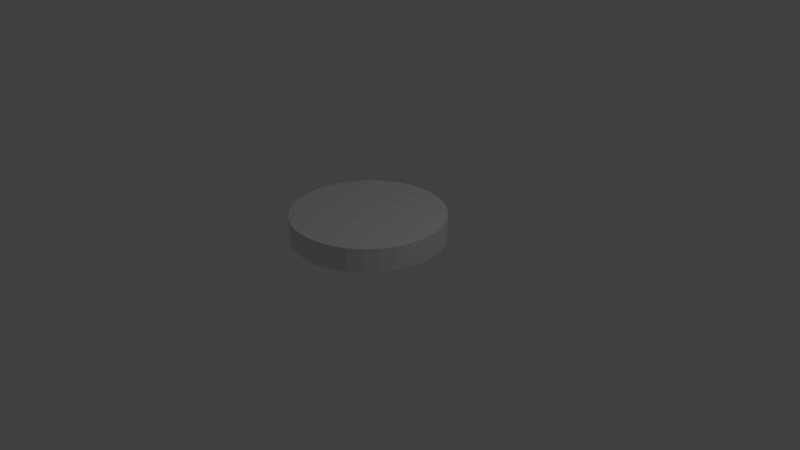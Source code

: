 # Source: Indicadores.blend  (saved by Blender 2.79.0; exported with 4.5.12 LTS)
import bpy
from mathutils import Matrix  # noqa: F401  (used for matrix-valued properties, if any)

bpy.ops.wm.read_factory_settings(use_empty=True)
scene = bpy.context.scene
scene.name = 'Scene'

# ---- collections
col_collection_1 = bpy.data.collections.new('Collection 1'); scene.collection.children.link(col_collection_1)

# ---- world
world_world = bpy.data.worlds.new('World'); scene.world = world_world
world_world.color = (0.05088, 0.05088, 0.05088)
world_world.use_sun_shadow = False
world_world.sun_shadow_jitter_overblur = 0.0
world_world.cycles.sampling_method = 'MANUAL'

# ---- cameras
cam_camera = bpy.data.cameras.new('Camera')
cam_camera.clip_end = 100.0
cam_camera.lens = 35.0
cam_camera.sensor_width = 32.0
cam_camera.sensor_height = 18.0
cam_camera.ortho_scale = 7.314
cam_camera.dof.focus_distance = 0.0
cam_camera.dof.aperture_fstop = 128.0

# ---- lights
light_lamp = bpy.data.lights.new('Lamp', 'POINT')
light_lamp.transmission_factor = 0.0
light_lamp.cutoff_distance = 30.0
light_lamp.energy = 100.0
light_lamp.shadow_buffer_clip_start = 1.001
light_lamp.shadow_soft_size = 0.1
light_lamp.shadow_maximum_resolution = 0.006
light_lamp.use_absolute_resolution = True

# ---- meshes
me_cylinder = bpy.data.meshes.new('Cylinder')
me_cylinder.from_pydata([(0.0, 1.0, -1.0), (0.0, 1.0, 1.0), (0.1951, 0.9808, -1.0), (0.1951, 0.9808, 1.0), (0.3827, 0.9239, -1.0), (0.3827, 0.9239, 1.0), (0.5556, 0.8315, -1.0), (0.5556, 0.8315, 1.0), (0.7071, 0.7071, -1.0), (0.7071, 0.7071, 1.0), (0.8315, 0.5556, -1.0), (0.8315, 0.5556, 1.0), (0.9239, 0.3827, -1.0), (0.9239, 0.3827, 1.0), (0.9808, 0.1951, -1.0), (0.9808, 0.1951, 1.0), (1.0, 7.55e-08, -1.0), (1.0, 7.55e-08, 1.0), (0.9808, -0.1951, -1.0), (0.9808, -0.1951, 1.0), (0.9239, -0.3827, -1.0), (0.9239, -0.3827, 1.0), (0.8315, -0.5556, -1.0), (0.8315, -0.5556, 1.0), (0.7071, -0.7071, -1.0), (0.7071, -0.7071, 1.0), (0.5556, -0.8315, -1.0), (0.5556, -0.8315, 1.0), (0.3827, -0.9239, -1.0), (0.3827, -0.9239, 1.0), (0.1951, -0.9808, -1.0), (0.1951, -0.9808, 1.0), (-3.258e-07, -1.0, -1.0), (-3.258e-07, -1.0, 1.0), (-0.1951, -0.9808, -1.0), (-0.1951, -0.9808, 1.0), (-0.3827, -0.9239, -1.0), (-0.3827, -0.9239, 1.0), (-0.5556, -0.8315, -1.0), (-0.5556, -0.8315, 1.0), (-0.7071, -0.7071, -1.0), (-0.7071, -0.7071, 1.0), (-0.8315, -0.5556, -1.0), (-0.8315, -0.5556, 1.0), (-0.9239, -0.3827, -1.0), (-0.9239, -0.3827, 1.0), (-0.9808, -0.1951, -1.0), (-0.9808, -0.1951, 1.0), (-1.0, 9.656e-07, -1.0), (-1.0, 9.656e-07, 1.0), (-0.9808, 0.1951, -1.0), (-0.9808, 0.1951, 1.0), (-0.9239, 0.3827, -1.0), (-0.9239, 0.3827, 1.0), (-0.8315, 0.5556, -1.0), (-0.8315, 0.5512, 1.0), (-0.7071, 0.7071, -1.0), (-0.7071, 0.7027, 1.0), (-0.5556, 0.8315, -1.0), (-0.5556, 0.8315, 1.0), (-0.3827, 0.9239, -1.0), (-0.3827, 0.9239, 1.0), (-0.1951, 0.9808, -1.0), (-0.1951, 0.9808, 1.0), (2.588e-08, 0.782, 1.0), (0.1526, 0.767, 1.0), (0.2993, 0.7225, 1.0), (0.4345, 0.6502, 1.0), (0.553, 0.553, 1.0), (0.6502, 0.4345, 1.0), (0.7225, 0.2993, 1.0), (0.767, 0.1526, 1.0), (0.782, 1.212e-07, 1.0), (0.767, -0.1526, 1.0), (0.7225, -0.2993, 1.0), (0.6502, -0.4345, 1.0), (0.553, -0.553, 1.0), (0.4345, -0.6502, 1.0), (0.2993, -0.7225, 1.0), (0.1526, -0.767, 1.0), (-2.289e-07, -0.782, 1.0), (-0.1526, -0.767, 1.0), (-0.2993, -0.7225, 1.0), (-0.4345, -0.6502, 1.0), (-0.553, -0.553, 1.0), (-0.6502, -0.4345, 1.0), (-0.7225, -0.2993, 1.0), (-0.767, -0.1526, 1.0), (-0.782, 8.173e-07, 1.0), (-0.767, 0.1526, 1.0), (-0.7225, 0.2993, 1.0), (-0.6502, 0.4301, 1.0), (-0.553, 0.5486, 1.0), (-0.4345, 0.6502, 1.0), (-0.2993, 0.7225, 1.0), (-0.1526, 0.767, 1.0), (2.588e-08, 0.782, -0.8072), (0.1526, 0.767, -0.8072), (0.2993, 0.7225, -0.8072), (0.4345, 0.6502, -0.8072), (0.553, 0.553, -0.8072), (0.6502, 0.4345, -0.8072), (0.7225, 0.2993, -0.8072), (0.767, 0.1526, -0.8072), (0.782, 1.212e-07, -0.8072), (0.767, -0.1526, -0.8072), (0.7225, -0.2993, -0.8072), (0.6502, -0.4345, -0.8072), (0.553, -0.553, -0.8072), (0.4345, -0.6502, -0.8072), (0.2993, -0.7225, -0.8072), (0.1526, -0.767, -0.8072), (-2.289e-07, -0.782, -0.8072), (-0.1526, -0.767, -0.8072), (-0.2993, -0.7225, -0.8072), (-0.4345, -0.6502, -0.8072), (-0.553, -0.553, -0.8072), (-0.6502, -0.4345, -0.8072), (-0.7225, -0.2993, -0.8072), (-0.767, -0.1526, -0.8072), (-0.782, 8.173e-07, -0.8072), (-0.767, 0.1526, -0.8072), (-0.7225, 0.2993, -0.8072), (-0.6502, 0.4345, -0.8072), (-0.553, 0.553, -0.8072), (-0.4345, 0.6502, -0.8072), (-0.2993, 0.7225, -0.8072), (-0.1526, 0.767, -0.8072), (1.141e-07, 2.999e-07, -0.8072)], [], [(0, 1, 3, 2), (2, 3, 5, 4), (4, 5, 7, 6), (6, 7, 9, 8), (8, 9, 11, 10), (10, 11, 13, 12), (12, 13, 15, 14), (14, 15, 17, 16), (16, 17, 19, 18), (18, 19, 21, 20), (20, 21, 23, 22), (22, 23, 25, 24), (24, 25, 27, 26), (26, 27, 29, 28), (28, 29, 31, 30), (30, 31, 33, 32), (32, 33, 35, 34), (34, 35, 37, 36), (36, 37, 39, 38), (38, 39, 41, 40), (40, 41, 43, 42), (42, 43, 45, 44), (44, 45, 47, 46), (46, 47, 49, 48), (48, 49, 51, 50), (50, 51, 53, 52), (52, 53, 55, 54), (54, 55, 57, 56), (56, 57, 59, 58), (58, 59, 61, 60), (60, 61, 63, 62), (62, 63, 1, 0), (0, 2, 4, 6, 8, 10, 12, 14, 16, 18, 20, 22, 24, 26, 28, 30, 32, 34, 36, 38, 40, 42, 44, 46, 48, 50, 52, 54, 56, 58, 60, 62), (57, 55, 91, 92), (31, 29, 78, 79), (5, 3, 65, 66), (59, 57, 92, 93), (33, 31, 79, 80), (7, 5, 66, 67), (61, 59, 93, 94), (35, 33, 80, 81), (9, 7, 67, 68), (63, 61, 94, 95), (37, 35, 81, 82), (11, 9, 68, 69), (1, 63, 95, 64), (39, 37, 82, 83), (13, 11, 69, 70), (41, 39, 83, 84), (15, 13, 70, 71), (43, 41, 84, 85), (17, 15, 71, 72), (45, 43, 85, 86), (19, 17, 72, 73), (47, 45, 86, 87), (21, 19, 73, 74), (49, 47, 87, 88), (23, 21, 74, 75), (51, 49, 88, 89), (25, 23, 75, 76), (53, 51, 89, 90), (27, 25, 76, 77), (55, 53, 90, 91), (29, 27, 77, 78), (3, 1, 64, 65), (85, 84, 116, 117), (72, 71, 103, 104), (86, 85, 117, 118), (73, 72, 104, 105), (87, 86, 118, 119), (74, 73, 105, 106), (88, 87, 119, 120), (75, 74, 106, 107), (89, 88, 120, 121), (76, 75, 107, 108), (90, 89, 121, 122), (77, 76, 108, 109), (91, 90, 122, 123), (78, 77, 109, 110), (65, 64, 96, 97), (92, 91, 123, 124), (79, 78, 110, 111), (66, 65, 97, 98), (93, 92, 124, 125), (80, 79, 111, 112), (67, 66, 98, 99), (94, 93, 125, 126), (81, 80, 112, 113), (68, 67, 99, 100), (95, 94, 126, 127), (82, 81, 113, 114), (69, 68, 100, 101), (64, 95, 127, 96), (83, 82, 114, 115), (70, 69, 101, 102), (84, 83, 115, 116), (71, 70, 102, 103), (123, 122, 128), (110, 109, 128), (97, 96, 128), (124, 123, 128), (111, 110, 128), (98, 97, 128), (125, 124, 128), (112, 111, 128), (99, 98, 128), (126, 125, 128), (113, 112, 128), (100, 99, 128), (127, 126, 128), (114, 113, 128), (101, 100, 128), (96, 127, 128), (115, 114, 128), (102, 101, 128), (116, 115, 128), (103, 102, 128), (117, 116, 128), (104, 103, 128), (118, 117, 128), (105, 104, 128), (119, 118, 128), (106, 105, 128), (120, 119, 128), (107, 106, 128), (121, 120, 128), (108, 107, 128), (122, 121, 128), (109, 108, 128), (65, 66, 67, 68, 69, 70, 71, 72, 73, 74, 75, 76, 77, 78, 79, 80, 81, 82, 83, 84, 85, 86, 87, 88, 89, 90, 91, 92, 93, 94, 95, 64)])
_uv = me_cylinder.uv_layers.new(name='UVMap')
_uv.uv.foreach_set('vector', [0.4845, 0.3444, 0.4845, 4.106e-08, 0.5171, 2.053e-08, 0.5171, 0.3444, 0.5171, 0.3444, 0.5171, 2.053e-08, 0.5477, 5.132e-08, 0.5477, 0.3444, 0.5477, 0.3444, 0.5477, 5.132e-08, 0.5753, 4.106e-08, 0.5753, 0.3444, 0.5753, 0.3444, 0.5753, 4.106e-08, 0.5988, 4.106e-08, 0.5988, 0.3444, 0.8136, 0.3444, 0.8136, 0.6888, 0.786, 0.6888, 0.786, 0.3444, 0.786, 0.3444, 0.786, 0.6888, 0.7554, 0.6888, 0.7554, 0.3444, 0.7554, 0.3444, 0.7554, 0.6888, 0.7228, 0.6888, 0.7228, 0.3444, 0.7228, 0.3444, 0.7228, 0.6888, 0.6896, 0.6888, 0.6896, 0.3444, 0.6896, 0.3444, 0.6896, 0.6888, 0.6571, 0.6888, 0.6571, 0.3444, 0.6571, 0.3444, 0.6571, 0.6888, 0.6264, 0.6888, 0.6264, 0.3444, 0.6264, 0.3444, 0.6264, 0.6888, 0.5988, 0.6888, 0.5988, 0.3444, 0.5988, 0.3444, 0.5988, 0.6888, 0.5753, 0.6888, 0.5753, 0.3444, 0.5988, 0.3444, 0.5988, 0.0, 0.6264, 3.079e-08, 0.6264, 0.3444, 0.6264, 0.3444, 0.6264, 3.079e-08, 0.6571, 0.0, 0.6571, 0.3444, 0.6571, 0.3444, 0.6571, 0.0, 0.6896, 0.0, 0.6896, 0.3444, 0.6896, 0.3444, 0.6896, 0.0, 0.7228, 0.0, 0.7228, 0.3444, 0.7228, 0.3444, 0.7228, 0.0, 0.7554, 2.053e-08, 0.7554, 0.3444, 0.7554, 0.3444, 0.7554, 2.053e-08, 0.786, 0.0, 0.786, 0.3444, 0.786, 0.3444, 0.786, 0.0, 0.8136, 2.053e-08, 0.8136, 0.3444, 0.337, 0.6888, 0.337, 0.3444, 0.3605, 0.3444, 0.3605, 0.6888, 0.3605, 0.6888, 0.3605, 0.3444, 0.3881, 0.3444, 0.3881, 0.6888, 0.3881, 0.6888, 0.3881, 0.3444, 0.4188, 0.3444, 0.4188, 0.6888, 0.4188, 0.6888, 0.4188, 0.3444, 0.4513, 0.3444, 0.4513, 0.6888, 0.4513, 0.6888, 0.4513, 0.3444, 0.4845, 0.3444, 0.4845, 0.6888, 0.4845, 0.6888, 0.4845, 0.3444, 0.5171, 0.3444, 0.5171, 0.6888, 0.5171, 0.6888, 0.5171, 0.3444, 0.5477, 0.3444, 0.5477, 0.6888, 0.5477, 0.6888, 0.5477, 0.3444, 0.5753, 0.3444, 0.5753, 0.6888, 0.337, 0.3444, 0.337, 2.053e-08, 0.3605, 0.0, 0.3605, 0.3444, 0.3605, 0.3444, 0.3605, 0.0, 0.3881, 2.053e-08, 0.3881, 0.3444, 0.3881, 0.3444, 0.3881, 2.053e-08, 0.4188, 2.053e-08, 0.4188, 0.3444, 0.4188, 0.3444, 0.4188, 2.053e-08, 0.4513, 4.106e-08, 0.4513, 0.3444, 0.4513, 0.3444, 0.4513, 4.106e-08, 0.4845, 4.106e-08, 0.4845, 0.3444, 0.01918, 0.4329, 0.03762, 0.4049, 0.06109, 0.381, 0.08869, 0.3622, 0.1194, 0.3493, 0.1519, 0.3427, 0.1851, 0.3427, 0.2177, 0.3493, 0.2483, 0.3622, 0.2759, 0.381, 0.2994, 0.4049, 0.3178, 0.4329, 0.3305, 0.4641, 0.337, 0.4972, 0.337, 0.531, 0.3305, 0.5641, 0.3178, 0.5953, 0.2994, 0.6234, 0.2759, 0.6472, 0.2483, 0.666, 0.2177, 0.6789, 0.1851, 0.6855, 0.1519, 0.6855, 0.1194, 0.6789, 0.08869, 0.666, 0.06109, 0.6472, 0.03762, 0.6234, 0.01918, 0.5953, 0.006476, 0.5641, 0.0, 0.531, 4.037e-08, 0.4972, 0.006476, 0.4641, 0.01918, 0.2525, 0.006476, 0.2214, 0.04179, 0.2105, 0.05173, 0.2349, 0.2483, 0.0195, 0.2759, 0.03826, 0.2525, 0.06727, 0.2309, 0.0526, 0.1851, 0.3427, 0.1519, 0.3427, 0.1555, 0.3054, 0.1815, 0.3054, 0.03762, 0.2806, 0.01918, 0.2525, 0.05173, 0.2349, 0.06615, 0.2568, 0.2177, 0.006586, 0.2483, 0.0195, 0.2309, 0.0526, 0.2069, 0.0425, 0.2177, 0.3362, 0.1851, 0.3427, 0.1815, 0.3054, 0.2069, 0.3002, 0.06109, 0.3045, 0.03762, 0.2806, 0.06615, 0.2568, 0.0845, 0.2755, 0.1851, 0.0, 0.2177, 0.006586, 0.2069, 0.0425, 0.1815, 0.03735, 0.2483, 0.3232, 0.2177, 0.3362, 0.2069, 0.3002, 0.2309, 0.2901, 0.08869, 0.3232, 0.06109, 0.3045, 0.0845, 0.2755, 0.1061, 0.2901, 0.1519, 1.026e-08, 0.1851, 0.0, 0.1815, 0.03735, 0.1555, 0.03735, 0.2759, 0.3045, 0.2483, 0.3232, 0.2309, 0.2901, 0.2525, 0.2755, 0.1194, 0.3362, 0.08869, 0.3232, 0.1061, 0.2901, 0.1301, 0.3002, 0.1194, 0.006586, 0.1519, 1.026e-08, 0.1555, 0.03735, 0.1301, 0.0425, 0.2994, 0.2806, 0.2759, 0.3045, 0.2525, 0.2755, 0.2709, 0.2568, 0.08869, 0.0195, 0.1194, 0.006586, 0.1301, 0.0425, 0.1061, 0.0526, 0.3178, 0.2525, 0.2994, 0.2806, 0.2709, 0.2568, 0.2853, 0.2349, 0.06109, 0.03826, 0.08869, 0.0195, 0.1061, 0.0526, 0.0845, 0.06727, 0.3305, 0.2214, 0.3178, 0.2525, 0.2853, 0.2349, 0.2952, 0.2105, 0.03762, 0.06213, 0.06109, 0.03826, 0.0845, 0.06727, 0.06615, 0.08594, 0.337, 0.1882, 0.3305, 0.2214, 0.2952, 0.2105, 0.3003, 0.1846, 0.01918, 0.0902, 0.03762, 0.06213, 0.06615, 0.08594, 0.05173, 0.1079, 0.337, 0.1545, 0.337, 0.1882, 0.3003, 0.1846, 0.3003, 0.1582, 0.006476, 0.1214, 0.01918, 0.0902, 0.05173, 0.1079, 0.04179, 0.1323, 0.3305, 0.1214, 0.337, 0.1545, 0.3003, 0.1582, 0.2952, 0.1323, 0.0, 0.1545, 0.006476, 0.1214, 0.04179, 0.1323, 0.03673, 0.1582, 0.3178, 0.0902, 0.3305, 0.1214, 0.2952, 0.1323, 0.2853, 0.1079, 3.028e-08, 0.1882, 0.0, 0.1545, 0.03673, 0.1582, 0.03673, 0.1846, 0.2994, 0.06213, 0.3178, 0.0902, 0.2853, 0.1079, 0.2709, 0.08594, 0.006476, 0.2214, 3.028e-08, 0.1882, 0.03673, 0.1846, 0.04179, 0.2105, 0.2759, 0.03826, 0.2994, 0.06213, 0.2709, 0.08594, 0.2525, 0.06727, 0.1519, 0.3427, 0.1194, 0.3362, 0.1301, 0.3002, 0.1555, 0.3054, 0.9517, 0.6888, 0.9733, 0.6888, 0.9733, 1.0, 0.9517, 1.0, 0.903, 0.0, 0.929, 0.0, 0.929, 0.3112, 0.903, 0.3112, 0.9277, 0.6888, 0.9517, 0.6888, 0.9517, 1.0, 0.9277, 1.0, 0.8776, 1.026e-08, 0.903, 0.0, 0.903, 0.3112, 0.8776, 0.3112, 0.9023, 0.6888, 0.9277, 0.6888, 0.9277, 1.0, 0.9023, 1.0, 0.8536, 3.079e-08, 0.8776, 1.026e-08, 0.8776, 0.3112, 0.8536, 0.3112, 0.8763, 0.6888, 0.9023, 0.6888, 0.9023, 1.0, 0.8763, 1.0, 0.832, 2.053e-08, 0.8536, 3.079e-08, 0.8536, 0.3112, 0.832, 0.3112, 0.8509, 0.6888, 0.8763, 0.6888, 0.8763, 1.0, 0.8509, 1.0, 0.8136, 3.079e-08, 0.832, 2.053e-08, 0.832, 0.3112, 0.8136, 0.3112, 0.8269, 0.6888, 0.8509, 0.6888, 0.8509, 1.0, 0.8269, 1.0, 0.9601, 0.3444, 0.9816, 0.3444, 0.9816, 0.6556, 0.9601, 0.6556, 0.8053, 0.6888, 0.8269, 0.6888, 0.8269, 1.0, 0.8053, 1.0, 0.9361, 0.3444, 0.9601, 0.3444, 0.9601, 0.6556, 0.9361, 0.6556, 0.6645, 0.6888, 0.69, 0.6888, 0.69, 1.0, 0.6645, 1.0, 0.7869, 0.6888, 0.8053, 0.6888, 0.8053, 1.0, 0.7869, 1.0, 0.9106, 0.3444, 0.9361, 0.3444, 0.9361, 0.6556, 0.9106, 0.6556, 0.6405, 0.6888, 0.6645, 0.6888, 0.6645, 1.0, 0.6405, 1.0, 0.7654, 0.6888, 0.7869, 0.6888, 0.7869, 1.0, 0.7654, 1.0, 0.8847, 0.3444, 0.9106, 0.3444, 0.9106, 0.6556, 0.8847, 0.6556, 0.6189, 0.6888, 0.6405, 0.6888, 0.6405, 1.0, 0.6189, 1.0, 0.7414, 0.6888, 0.7654, 0.6888, 0.7654, 1.0, 0.7414, 1.0, 0.8592, 0.3444, 0.8847, 0.3444, 0.8847, 0.6556, 0.8592, 0.6556, 0.6006, 0.6888, 0.6189, 0.6888, 0.6189, 1.0, 0.6006, 1.0, 0.7159, 0.6888, 0.7414, 0.6888, 0.7414, 1.0, 0.7159, 1.0, 0.8352, 0.3444, 0.8592, 0.3444, 0.8592, 0.6556, 0.8352, 0.6556, 0.9784, 0.0, 1.0, 0.0, 1.0, 0.3112, 0.9784, 0.3112, 0.69, 0.6888, 0.7159, 0.6888, 0.7159, 1.0, 0.69, 1.0, 0.8136, 0.3444, 0.8352, 0.3444, 0.8352, 0.6556, 0.8136, 0.6556, 0.9544, 1.026e-08, 0.9784, 0.0, 0.9784, 0.3112, 0.9544, 0.3112, 0.9733, 0.6888, 0.9917, 0.6888, 0.9917, 1.0, 0.9733, 1.0, 0.929, 0.0, 0.9544, 1.026e-08, 0.9544, 0.3112, 0.929, 0.3112, 0.2636, 0.8327, 0.2585, 0.8586, 0.1318, 0.8195, 0.015, 0.883, 0.005064, 0.8586, 0.1318, 0.8195, 0.1942, 0.7007, 0.2158, 0.7154, 0.1318, 0.8195, 0.2636, 0.8063, 0.2636, 0.8327, 0.1318, 0.8195, 0.02942, 0.9049, 0.015, 0.883, 0.1318, 0.8195, 0.1702, 0.6906, 0.1942, 0.7007, 0.1318, 0.8195, 0.2585, 0.7804, 0.2636, 0.8063, 0.1318, 0.8195, 0.04778, 0.9236, 0.02942, 0.9049, 0.1318, 0.8195, 0.1448, 0.6855, 0.1702, 0.6906, 0.1318, 0.8195, 0.2486, 0.756, 0.2585, 0.7804, 0.1318, 0.8195, 0.06936, 0.9383, 0.04778, 0.9236, 0.1318, 0.8195, 0.1188, 0.6855, 0.1448, 0.6855, 0.1318, 0.8195, 0.2341, 0.7341, 0.2486, 0.756, 0.1318, 0.8195, 0.09334, 0.9484, 0.06936, 0.9383, 0.1318, 0.8195, 0.09334, 0.6906, 0.1188, 0.6855, 0.1318, 0.8195, 0.2158, 0.7154, 0.2341, 0.7341, 0.1318, 0.8195, 0.1188, 0.9535, 0.09334, 0.9484, 0.1318, 0.8195, 0.06936, 0.7007, 0.09334, 0.6906, 0.1318, 0.8195, 0.1448, 0.9535, 0.1188, 0.9535, 0.1318, 0.8195, 0.04778, 0.7154, 0.06936, 0.7007, 0.1318, 0.8195, 0.1702, 0.9484, 0.1448, 0.9535, 0.1318, 0.8195, 0.02942, 0.7341, 0.04778, 0.7154, 0.1318, 0.8195, 0.1942, 0.9383, 0.1702, 0.9484, 0.1318, 0.8195, 0.015, 0.756, 0.02942, 0.7341, 0.1318, 0.8195, 0.2158, 0.9236, 0.1942, 0.9383, 0.1318, 0.8195, 0.005064, 0.7804, 0.015, 0.756, 0.1318, 0.8195, 0.2341, 0.9049, 0.2158, 0.9236, 0.1318, 0.8195, 3.028e-08, 0.8063, 0.005064, 0.7804, 0.1318, 0.8195, 0.2486, 0.883, 0.2341, 0.9049, 0.1318, 0.8195, 0.0, 0.8327, 3.028e-08, 0.8063, 0.1318, 0.8195, 0.2585, 0.8586, 0.2486, 0.883, 0.1318, 0.8195, 0.005064, 0.8586, 0.0, 0.8327, 0.1318, 0.8195, 0.337, 0.8096, 0.3421, 0.7837, 0.352, 0.7593, 0.3664, 0.7374, 0.3848, 0.7187, 0.4064, 0.704, 0.4304, 0.6939, 0.4558, 0.6888, 0.4818, 0.6888, 0.5072, 0.6939, 0.5312, 0.704, 0.5528, 0.7187, 0.5712, 0.7374, 0.5856, 0.7593, 0.5955, 0.7837, 0.6006, 0.8096, 0.6006, 0.836, 0.5955, 0.8619, 0.5856, 0.8863, 0.5712, 0.9082, 0.5528, 0.9269, 0.5312, 0.9416, 0.5072, 0.9517, 0.4818, 0.9568, 0.4558, 0.9568, 0.4304, 0.9517, 0.4064, 0.9416, 0.3848, 0.9269, 0.3664, 0.9082, 0.352, 0.8863, 0.3421, 0.8619, 0.337, 0.836])
me_cylinder.use_remesh_preserve_volume = False
me_cylinder.use_remesh_preserve_attributes = False
me_cylinder.use_mirror_vertex_groups = False
me_cylinder.update()

# ---- objects
ob_cylinder = bpy.data.objects.new('Cylinder', me_cylinder)
ob_lamp = bpy.data.objects.new('Lamp', light_lamp)
ob_camera = bpy.data.objects.new('Camera', cam_camera)

# ---- transforms, parenting, visibility, modifiers, constraints
ob_cylinder.location = (0.0, 0.0, 0.438)
ob_cylinder.scale = (1.0, 1.0, 0.1594)
ob_cylinder.lineart.crease_threshold = 0.0
ob_lamp.location = (4.076, 1.005, 5.904)
ob_lamp.rotation_euler = (0.6503, 0.05522, 1.866)
ob_lamp.lock_rotations_4d = False
ob_lamp.empty_display_type = 'ARROWS'
ob_lamp.color = (0.0, 0.0, 0.0, 0.0)
ob_lamp.lineart.crease_threshold = 0.0
ob_camera.location = (7.481, -6.508, 5.344)
ob_camera.rotation_euler = (1.109, 0.0, 0.8149)
ob_camera.lock_rotations_4d = False
ob_camera.empty_display_type = 'ARROWS'
ob_camera.color = (0.0, 0.0, 0.0, 0.0)
ob_camera.display_type = 'WIRE'
ob_camera.lineart.crease_threshold = 0.0

# ---- collection membership
col_collection_1.objects.link(ob_cylinder)
col_collection_1.objects.link(ob_lamp)
col_collection_1.objects.link(ob_camera)

# ---- scene / render settings (as saved in the file)
scene.camera = ob_camera
scene.frame_start = 1; scene.frame_end = 250; scene.frame_set(19)
scene.render.engine = 'BLENDER_EEVEE_NEXT'
scene.render.resolution_percentage = 50
scene.render.dither_intensity = 0.0
scene.cycles.use_denoising = False
scene.cycles.samples = 128
scene.cycles.sampling_pattern = 'TABULATED_SOBOL'
scene.cycles.use_adaptive_sampling = False
scene.cycles.use_light_tree = False
scene.cycles.blur_glossy = 0.0
scene.cycles.sample_clamp_indirect = 0.0
scene.view_settings.view_transform = 'Standard'
bpy.context.view_layer.update()
